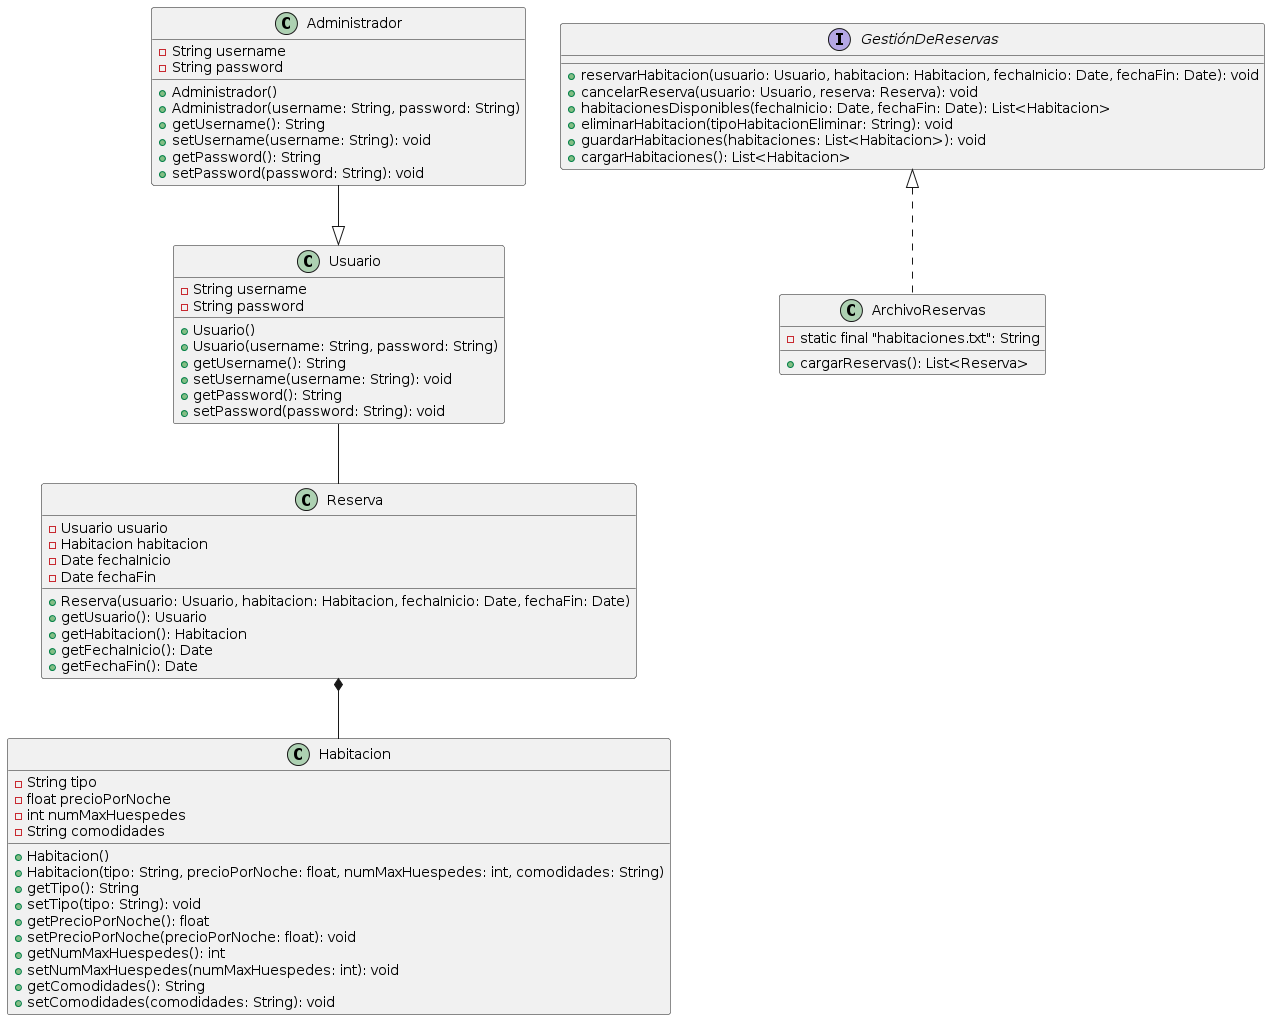

The diagram above was rendered by PlantUML. Its source (embedded in the PNG):
@startuml
class Usuario {
    -String username
    -String password
    +Usuario()
    +Usuario(username: String, password: String)
    +getUsername(): String
    +setUsername(username: String): void
    +getPassword(): String
    +setPassword(password: String): void
}

class Reserva {
    -Usuario usuario
    -Habitacion habitacion
    -Date fechaInicio
    -Date fechaFin
    +Reserva(usuario: Usuario, habitacion: Habitacion, fechaInicio: Date, fechaFin: Date)
    +getUsuario(): Usuario
    +getHabitacion(): Habitacion
    +getFechaInicio(): Date
    +getFechaFin(): Date
}

class Habitacion {
    -String tipo
    -float precioPorNoche
    -int numMaxHuespedes
    -String comodidades
    +Habitacion()
    +Habitacion(tipo: String, precioPorNoche: float, numMaxHuespedes: int, comodidades: String)
    +getTipo(): String
    +setTipo(tipo: String): void
    +getPrecioPorNoche(): float
    +setPrecioPorNoche(precioPorNoche: float): void
    +getNumMaxHuespedes(): int
    +setNumMaxHuespedes(numMaxHuespedes: int): void
    +getComodidades(): String
    +setComodidades(comodidades: String): void
}

interface GestiónDeReservas {
    +reservarHabitacion(usuario: Usuario, habitacion: Habitacion, fechaInicio: Date, fechaFin: Date): void
    +cancelarReserva(usuario: Usuario, reserva: Reserva): void
    +habitacionesDisponibles(fechaInicio: Date, fechaFin: Date): List<Habitacion>
    +eliminarHabitacion(tipoHabitacionEliminar: String): void
    +guardarHabitaciones(habitaciones: List<Habitacion>): void
    +cargarHabitaciones(): List<Habitacion>
}

class ArchivoReservas {
    -static final "habitaciones.txt": String
    +cargarReservas(): List<Reserva>
}

class Administrador {
    -String username
    -String password
    +Administrador()
    +Administrador(username: String, password: String)
    +getUsername(): String
    +setUsername(username: String): void
    +getPassword(): String
    +setPassword(password: String): void
}

Usuario -- Reserva
Reserva *-- Habitacion
GestiónDeReservas <|.. ArchivoReservas
Administrador --|> Usuario
@enduml